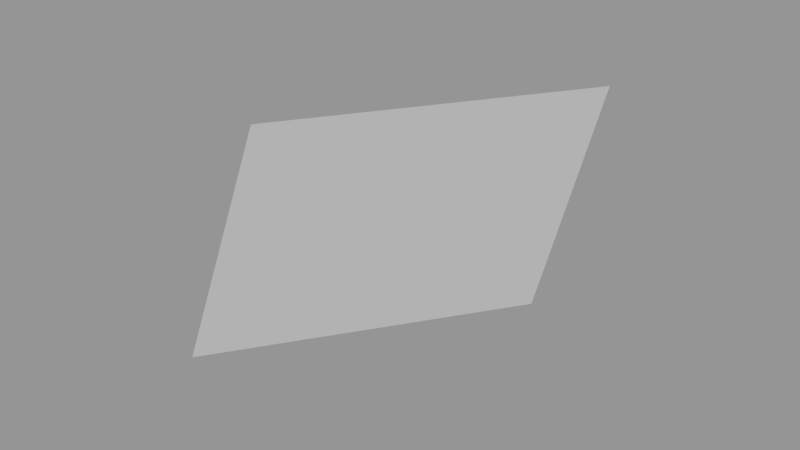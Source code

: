 # Source: Surface040.blend  (saved by Blender 2.79.0; exported with 4.5.12 LTS)
import bpy
from mathutils import Matrix  # noqa: F401  (used for matrix-valued properties, if any)

bpy.ops.wm.read_factory_settings(use_empty=True)
scene = bpy.context.scene
scene.name = 'Scene'

# ---- collections
col_collection_1 = bpy.data.collections.new('Collection 1'); scene.collection.children.link(col_collection_1)

# ---- meshes
me_sphere_045 = bpy.data.meshes.new('Sphere.045')
me_sphere_045.from_pydata([(-0.6533, 0.2706, 0.7071), (-0.8536, 0.3536, 0.3827), (-0.5, 0.5, 0.7071), (-0.6533, 0.6533, 0.3827)], [], [(1, 0, 2, 3)])
_ca = me_sphere_045.color_attributes.new('Col', 'BYTE_COLOR', 'CORNER')
_ca.data.foreach_set('color', [1.0, 1.0, 1.0, 1.0, 1.0, 1.0, 1.0, 1.0, 1.0, 1.0, 1.0, 1.0, 1.0, 1.0, 1.0, 1.0])
me_sphere_045.use_remesh_preserve_volume = False
me_sphere_045.use_remesh_preserve_attributes = False
me_sphere_045.use_mirror_vertex_groups = False
me_sphere_045.update()

# ---- objects
ob_surface040 = bpy.data.objects.new('Surface040', me_sphere_045)

# ---- transforms, parenting, visibility, modifiers, constraints
ob_surface040.location = (0.0, 0.0, 0.0)
ob_surface040.scale = (1e+04, 1e+04, 1e+04)
ob_surface040.lineart.crease_threshold = 0.0

# ---- collection membership
col_collection_1.objects.link(ob_surface040)

# ---- scene / render settings (as saved in the file)
scene.frame_start = 1; scene.frame_end = 250; scene.frame_set(1)
scene.render.engine = 'BLENDER_EEVEE_NEXT'
scene.render.resolution_percentage = 50
scene.render.dither_intensity = 0.0
scene.cycles.use_denoising = False
scene.cycles.samples = 128
scene.cycles.sampling_pattern = 'TABULATED_SOBOL'
scene.cycles.use_adaptive_sampling = False
scene.cycles.use_light_tree = False
scene.cycles.blur_glossy = 0.0
scene.cycles.sample_clamp_indirect = 0.0
scene.view_settings.view_transform = 'Standard'
bpy.context.view_layer.update()

# ---- added for rendering (the .blend has no active camera and no usable light): camera, sun + grey world if the file has none
cam_auto = bpy.data.cameras.new('AutoCamera')
cam_auto.lens = 50.0
cam_auto.sensor_width = 36.0
cam_auto.clip_end = 99659.5
ob_auto_camera = bpy.data.objects.new('AutoCamera', cam_auto)
scene.collection.objects.link(ob_auto_camera)
ob_auto_camera.location = (-1089.14, -2194.95, 9991.85)
ob_auto_camera.rotation_euler = (1.09748, -7.21219e-08, 0.694738)
scene.camera = ob_auto_camera
light_auto_sun = bpy.data.lights.new('AutoSun', 'SUN')
light_auto_sun.energy = 3.0
light_auto_sun.angle = 0.0523599
ob_auto_sun = bpy.data.objects.new('AutoSun', light_auto_sun)
scene.collection.objects.link(ob_auto_sun)
ob_auto_sun.rotation_euler = (0.872665, 0.174533, 0.523599)
if scene.world is None:
    world_auto = bpy.data.worlds.new('AutoWorld')
    world_auto.color = (0.3, 0.3, 0.3)
    scene.world = world_auto
bpy.context.view_layer.update()
